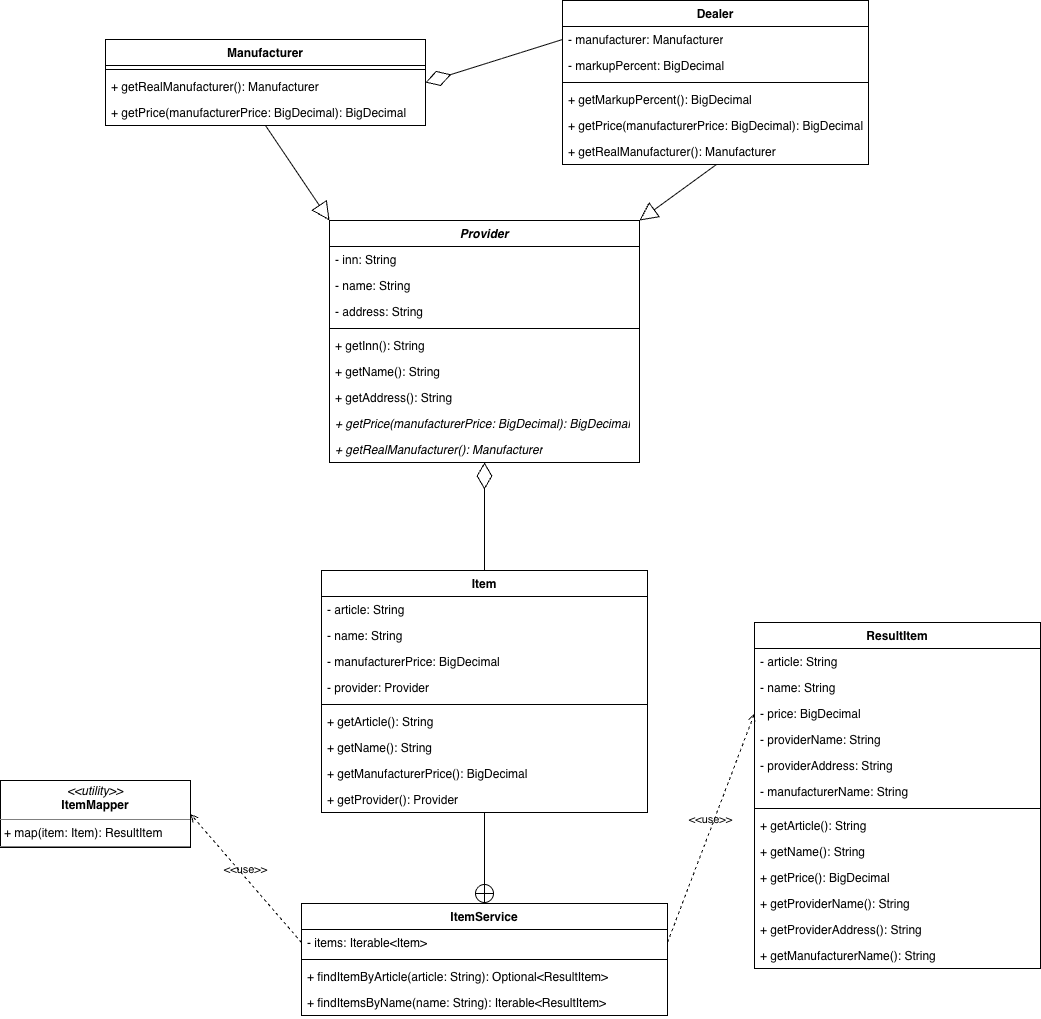

The diagram above was exported from draw.io. Its source (the exported page's mxGraphModel, read from the mxfile embedded in the PNG):
<mxGraphModel dx="1773" dy="732" grid="0" gridSize="10" guides="1" tooltips="1" connect="1" arrows="1" fold="1" page="1" pageScale="1" pageWidth="827" pageHeight="1169" background="light-dark(#ffffff, #000000)" math="0" shadow="0">
  <root>
    <mxCell id="0" />
    <mxCell id="1" parent="0" />
    <mxCell id="TbsFdt5ET8Enr8jPkSW2-1" value="&lt;i&gt;Provider&lt;/i&gt;" style="swimlane;fontStyle=1;align=center;verticalAlign=top;childLayout=stackLayout;horizontal=1;startSize=26;horizontalStack=0;resizeParent=1;resizeParentMax=0;resizeLast=0;collapsible=1;marginBottom=0;whiteSpace=wrap;html=1;" parent="1" vertex="1">
      <mxGeometry x="83" y="338" width="310" height="242" as="geometry" />
    </mxCell>
    <mxCell id="TbsFdt5ET8Enr8jPkSW2-2" value="- inn: String" style="text;strokeColor=none;fillColor=none;align=left;verticalAlign=top;spacingLeft=4;spacingRight=4;overflow=hidden;rotatable=0;points=[[0,0.5],[1,0.5]];portConstraint=eastwest;whiteSpace=wrap;html=1;" parent="TbsFdt5ET8Enr8jPkSW2-1" vertex="1">
      <mxGeometry y="26" width="310" height="26" as="geometry" />
    </mxCell>
    <mxCell id="TbsFdt5ET8Enr8jPkSW2-5" value="- name: String" style="text;strokeColor=none;fillColor=none;align=left;verticalAlign=top;spacingLeft=4;spacingRight=4;overflow=hidden;rotatable=0;points=[[0,0.5],[1,0.5]];portConstraint=eastwest;whiteSpace=wrap;html=1;" parent="TbsFdt5ET8Enr8jPkSW2-1" vertex="1">
      <mxGeometry y="52" width="310" height="26" as="geometry" />
    </mxCell>
    <mxCell id="TbsFdt5ET8Enr8jPkSW2-6" value="- address: String" style="text;strokeColor=none;fillColor=none;align=left;verticalAlign=top;spacingLeft=4;spacingRight=4;overflow=hidden;rotatable=0;points=[[0,0.5],[1,0.5]];portConstraint=eastwest;whiteSpace=wrap;html=1;" parent="TbsFdt5ET8Enr8jPkSW2-1" vertex="1">
      <mxGeometry y="78" width="310" height="26" as="geometry" />
    </mxCell>
    <mxCell id="TbsFdt5ET8Enr8jPkSW2-3" value="" style="line;strokeWidth=1;fillColor=none;align=left;verticalAlign=middle;spacingTop=-1;spacingLeft=3;spacingRight=3;rotatable=0;labelPosition=right;points=[];portConstraint=eastwest;strokeColor=inherit;" parent="TbsFdt5ET8Enr8jPkSW2-1" vertex="1">
      <mxGeometry y="104" width="310" height="8" as="geometry" />
    </mxCell>
    <mxCell id="TbsFdt5ET8Enr8jPkSW2-4" value="+ getInn(): String" style="text;strokeColor=none;fillColor=none;align=left;verticalAlign=top;spacingLeft=4;spacingRight=4;overflow=hidden;rotatable=0;points=[[0,0.5],[1,0.5]];portConstraint=eastwest;whiteSpace=wrap;html=1;" parent="TbsFdt5ET8Enr8jPkSW2-1" vertex="1">
      <mxGeometry y="112" width="310" height="26" as="geometry" />
    </mxCell>
    <mxCell id="TbsFdt5ET8Enr8jPkSW2-7" value="+ getName(): String" style="text;strokeColor=none;fillColor=none;align=left;verticalAlign=top;spacingLeft=4;spacingRight=4;overflow=hidden;rotatable=0;points=[[0,0.5],[1,0.5]];portConstraint=eastwest;whiteSpace=wrap;html=1;" parent="TbsFdt5ET8Enr8jPkSW2-1" vertex="1">
      <mxGeometry y="138" width="310" height="26" as="geometry" />
    </mxCell>
    <mxCell id="TbsFdt5ET8Enr8jPkSW2-8" value="+ getAddress(): String" style="text;strokeColor=none;fillColor=none;align=left;verticalAlign=top;spacingLeft=4;spacingRight=4;overflow=hidden;rotatable=0;points=[[0,0.5],[1,0.5]];portConstraint=eastwest;whiteSpace=wrap;html=1;" parent="TbsFdt5ET8Enr8jPkSW2-1" vertex="1">
      <mxGeometry y="164" width="310" height="26" as="geometry" />
    </mxCell>
    <mxCell id="TbsFdt5ET8Enr8jPkSW2-49" value="&lt;i&gt;+ getPrice(manufacturerPrice: BigDecimal): BigDecimal&lt;/i&gt;" style="text;strokeColor=none;fillColor=none;align=left;verticalAlign=top;spacingLeft=4;spacingRight=4;overflow=hidden;rotatable=0;points=[[0,0.5],[1,0.5]];portConstraint=eastwest;whiteSpace=wrap;html=1;" parent="TbsFdt5ET8Enr8jPkSW2-1" vertex="1">
      <mxGeometry y="190" width="310" height="26" as="geometry" />
    </mxCell>
    <mxCell id="TbsFdt5ET8Enr8jPkSW2-88" value="&lt;i&gt;+ getRealManufacturer(): Manufacturer&lt;/i&gt;" style="text;strokeColor=none;fillColor=none;align=left;verticalAlign=top;spacingLeft=4;spacingRight=4;overflow=hidden;rotatable=0;points=[[0,0.5],[1,0.5]];portConstraint=eastwest;whiteSpace=wrap;html=1;" parent="TbsFdt5ET8Enr8jPkSW2-1" vertex="1">
      <mxGeometry y="216" width="310" height="26" as="geometry" />
    </mxCell>
    <mxCell id="TbsFdt5ET8Enr8jPkSW2-9" value="Manufacturer" style="swimlane;fontStyle=1;align=center;verticalAlign=top;childLayout=stackLayout;horizontal=1;startSize=26;horizontalStack=0;resizeParent=1;resizeParentMax=0;resizeLast=0;collapsible=1;marginBottom=0;whiteSpace=wrap;html=1;" parent="1" vertex="1">
      <mxGeometry x="-141" y="157" width="320" height="86" as="geometry" />
    </mxCell>
    <mxCell id="TbsFdt5ET8Enr8jPkSW2-13" value="" style="line;strokeWidth=1;fillColor=none;align=left;verticalAlign=middle;spacingTop=-1;spacingLeft=3;spacingRight=3;rotatable=0;labelPosition=right;points=[];portConstraint=eastwest;strokeColor=inherit;" parent="TbsFdt5ET8Enr8jPkSW2-9" vertex="1">
      <mxGeometry y="26" width="320" height="8" as="geometry" />
    </mxCell>
    <mxCell id="TbsFdt5ET8Enr8jPkSW2-89" value="+ getRealManufacturer(): Manufacturer" style="text;strokeColor=none;fillColor=none;align=left;verticalAlign=top;spacingLeft=4;spacingRight=4;overflow=hidden;rotatable=0;points=[[0,0.5],[1,0.5]];portConstraint=eastwest;whiteSpace=wrap;html=1;" parent="TbsFdt5ET8Enr8jPkSW2-9" vertex="1">
      <mxGeometry y="34" width="320" height="26" as="geometry" />
    </mxCell>
    <mxCell id="TbsFdt5ET8Enr8jPkSW2-90" value="+ getPrice(manufacturerPrice: BigDecimal): BigDecimal" style="text;strokeColor=none;fillColor=none;align=left;verticalAlign=top;spacingLeft=4;spacingRight=4;overflow=hidden;rotatable=0;points=[[0,0.5],[1,0.5]];portConstraint=eastwest;whiteSpace=wrap;html=1;" parent="TbsFdt5ET8Enr8jPkSW2-9" vertex="1">
      <mxGeometry y="60" width="320" height="26" as="geometry" />
    </mxCell>
    <mxCell id="TbsFdt5ET8Enr8jPkSW2-17" value="Dealer" style="swimlane;fontStyle=1;align=center;verticalAlign=top;childLayout=stackLayout;horizontal=1;startSize=26;horizontalStack=0;resizeParent=1;resizeParentMax=0;resizeLast=0;collapsible=1;marginBottom=0;whiteSpace=wrap;html=1;" parent="1" vertex="1">
      <mxGeometry x="316" y="118" width="306" height="164" as="geometry" />
    </mxCell>
    <mxCell id="TbsFdt5ET8Enr8jPkSW2-18" value="- manufacturer: Manufacturer" style="text;strokeColor=none;fillColor=none;align=left;verticalAlign=top;spacingLeft=4;spacingRight=4;overflow=hidden;rotatable=0;points=[[0,0.5],[1,0.5]];portConstraint=eastwest;whiteSpace=wrap;html=1;" parent="TbsFdt5ET8Enr8jPkSW2-17" vertex="1">
      <mxGeometry y="26" width="306" height="26" as="geometry" />
    </mxCell>
    <mxCell id="TbsFdt5ET8Enr8jPkSW2-19" value="- markupPercent: BigDecimal" style="text;strokeColor=none;fillColor=none;align=left;verticalAlign=top;spacingLeft=4;spacingRight=4;overflow=hidden;rotatable=0;points=[[0,0.5],[1,0.5]];portConstraint=eastwest;whiteSpace=wrap;html=1;" parent="TbsFdt5ET8Enr8jPkSW2-17" vertex="1">
      <mxGeometry y="52" width="306" height="26" as="geometry" />
    </mxCell>
    <mxCell id="TbsFdt5ET8Enr8jPkSW2-21" value="" style="line;strokeWidth=1;fillColor=none;align=left;verticalAlign=middle;spacingTop=-1;spacingLeft=3;spacingRight=3;rotatable=0;labelPosition=right;points=[];portConstraint=eastwest;strokeColor=inherit;" parent="TbsFdt5ET8Enr8jPkSW2-17" vertex="1">
      <mxGeometry y="78" width="306" height="8" as="geometry" />
    </mxCell>
    <mxCell id="TbsFdt5ET8Enr8jPkSW2-22" value="+ getMarkupPercent(): BigDecimal" style="text;strokeColor=none;fillColor=none;align=left;verticalAlign=top;spacingLeft=4;spacingRight=4;overflow=hidden;rotatable=0;points=[[0,0.5],[1,0.5]];portConstraint=eastwest;whiteSpace=wrap;html=1;" parent="TbsFdt5ET8Enr8jPkSW2-17" vertex="1">
      <mxGeometry y="86" width="306" height="26" as="geometry" />
    </mxCell>
    <mxCell id="TbsFdt5ET8Enr8jPkSW2-23" value="+ getPrice(manufacturerPrice: BigDecimal): BigDecimal" style="text;strokeColor=none;fillColor=none;align=left;verticalAlign=top;spacingLeft=4;spacingRight=4;overflow=hidden;rotatable=0;points=[[0,0.5],[1,0.5]];portConstraint=eastwest;whiteSpace=wrap;html=1;" parent="TbsFdt5ET8Enr8jPkSW2-17" vertex="1">
      <mxGeometry y="112" width="306" height="26" as="geometry" />
    </mxCell>
    <mxCell id="TbsFdt5ET8Enr8jPkSW2-50" value="+ getRealManufacturer(): Manufacturer" style="text;strokeColor=none;fillColor=none;align=left;verticalAlign=top;spacingLeft=4;spacingRight=4;overflow=hidden;rotatable=0;points=[[0,0.5],[1,0.5]];portConstraint=eastwest;whiteSpace=wrap;html=1;" parent="TbsFdt5ET8Enr8jPkSW2-17" vertex="1">
      <mxGeometry y="138" width="306" height="26" as="geometry" />
    </mxCell>
    <mxCell id="TbsFdt5ET8Enr8jPkSW2-30" value="" style="endArrow=block;endSize=16;endFill=0;html=1;rounded=0;exitX=0.5;exitY=1;exitDx=0;exitDy=0;entryX=0;entryY=0;entryDx=0;entryDy=0;" parent="1" source="TbsFdt5ET8Enr8jPkSW2-9" target="TbsFdt5ET8Enr8jPkSW2-1" edge="1">
      <mxGeometry x="-0.3875" y="-45" width="160" relative="1" as="geometry">
        <mxPoint x="147" y="236" as="sourcePoint" />
        <mxPoint x="76" y="276" as="targetPoint" />
        <mxPoint as="offset" />
      </mxGeometry>
    </mxCell>
    <mxCell id="TbsFdt5ET8Enr8jPkSW2-31" value="" style="endArrow=block;endSize=16;endFill=0;html=1;rounded=0;entryX=1;entryY=0;entryDx=0;entryDy=0;exitX=0.503;exitY=1.001;exitDx=0;exitDy=0;exitPerimeter=0;" parent="1" source="TbsFdt5ET8Enr8jPkSW2-50" target="TbsFdt5ET8Enr8jPkSW2-1" edge="1">
      <mxGeometry x="-0.3875" y="-45" width="160" relative="1" as="geometry">
        <mxPoint x="469" y="215" as="sourcePoint" />
        <mxPoint x="343" y="354" as="targetPoint" />
        <mxPoint as="offset" />
      </mxGeometry>
    </mxCell>
    <mxCell id="TbsFdt5ET8Enr8jPkSW2-32" value="" style="endArrow=diamondThin;endFill=0;endSize=24;html=1;rounded=0;entryX=1;entryY=0.5;entryDx=0;entryDy=0;exitX=0;exitY=0.5;exitDx=0;exitDy=0;" parent="1" source="TbsFdt5ET8Enr8jPkSW2-18" target="TbsFdt5ET8Enr8jPkSW2-9" edge="1">
      <mxGeometry width="160" relative="1" as="geometry">
        <mxPoint x="252" y="384" as="sourcePoint" />
        <mxPoint x="95" y="125" as="targetPoint" />
      </mxGeometry>
    </mxCell>
    <mxCell id="TbsFdt5ET8Enr8jPkSW2-33" value="Item" style="swimlane;fontStyle=1;align=center;verticalAlign=top;childLayout=stackLayout;horizontal=1;startSize=26;horizontalStack=0;resizeParent=1;resizeParentMax=0;resizeLast=0;collapsible=1;marginBottom=0;whiteSpace=wrap;html=1;" parent="1" vertex="1">
      <mxGeometry x="75" y="688" width="326" height="242" as="geometry" />
    </mxCell>
    <mxCell id="TbsFdt5ET8Enr8jPkSW2-34" value="- article: String" style="text;strokeColor=none;fillColor=none;align=left;verticalAlign=top;spacingLeft=4;spacingRight=4;overflow=hidden;rotatable=0;points=[[0,0.5],[1,0.5]];portConstraint=eastwest;whiteSpace=wrap;html=1;" parent="TbsFdt5ET8Enr8jPkSW2-33" vertex="1">
      <mxGeometry y="26" width="326" height="26" as="geometry" />
    </mxCell>
    <mxCell id="TbsFdt5ET8Enr8jPkSW2-37" value="- name: String" style="text;strokeColor=none;fillColor=none;align=left;verticalAlign=top;spacingLeft=4;spacingRight=4;overflow=hidden;rotatable=0;points=[[0,0.5],[1,0.5]];portConstraint=eastwest;whiteSpace=wrap;html=1;" parent="TbsFdt5ET8Enr8jPkSW2-33" vertex="1">
      <mxGeometry y="52" width="326" height="26" as="geometry" />
    </mxCell>
    <mxCell id="TbsFdt5ET8Enr8jPkSW2-38" value="- manufacturerPrice: BigDecimal" style="text;strokeColor=none;fillColor=none;align=left;verticalAlign=top;spacingLeft=4;spacingRight=4;overflow=hidden;rotatable=0;points=[[0,0.5],[1,0.5]];portConstraint=eastwest;whiteSpace=wrap;html=1;" parent="TbsFdt5ET8Enr8jPkSW2-33" vertex="1">
      <mxGeometry y="78" width="326" height="26" as="geometry" />
    </mxCell>
    <mxCell id="TbsFdt5ET8Enr8jPkSW2-39" value="- provider: Provider" style="text;strokeColor=none;fillColor=none;align=left;verticalAlign=top;spacingLeft=4;spacingRight=4;overflow=hidden;rotatable=0;points=[[0,0.5],[1,0.5]];portConstraint=eastwest;whiteSpace=wrap;html=1;" parent="TbsFdt5ET8Enr8jPkSW2-33" vertex="1">
      <mxGeometry y="104" width="326" height="26" as="geometry" />
    </mxCell>
    <mxCell id="TbsFdt5ET8Enr8jPkSW2-35" value="" style="line;strokeWidth=1;fillColor=none;align=left;verticalAlign=middle;spacingTop=-1;spacingLeft=3;spacingRight=3;rotatable=0;labelPosition=right;points=[];portConstraint=eastwest;strokeColor=inherit;" parent="TbsFdt5ET8Enr8jPkSW2-33" vertex="1">
      <mxGeometry y="130" width="326" height="8" as="geometry" />
    </mxCell>
    <mxCell id="TbsFdt5ET8Enr8jPkSW2-48" value="+ getArticle(): String" style="text;strokeColor=none;fillColor=none;align=left;verticalAlign=top;spacingLeft=4;spacingRight=4;overflow=hidden;rotatable=0;points=[[0,0.5],[1,0.5]];portConstraint=eastwest;whiteSpace=wrap;html=1;" parent="TbsFdt5ET8Enr8jPkSW2-33" vertex="1">
      <mxGeometry y="138" width="326" height="26" as="geometry" />
    </mxCell>
    <mxCell id="TbsFdt5ET8Enr8jPkSW2-41" value="+ getName(): String" style="text;strokeColor=none;fillColor=none;align=left;verticalAlign=top;spacingLeft=4;spacingRight=4;overflow=hidden;rotatable=0;points=[[0,0.5],[1,0.5]];portConstraint=eastwest;whiteSpace=wrap;html=1;" parent="TbsFdt5ET8Enr8jPkSW2-33" vertex="1">
      <mxGeometry y="164" width="326" height="26" as="geometry" />
    </mxCell>
    <mxCell id="TbsFdt5ET8Enr8jPkSW2-42" value="+ getManufacturerPrice(): BigDecimal" style="text;strokeColor=none;fillColor=none;align=left;verticalAlign=top;spacingLeft=4;spacingRight=4;overflow=hidden;rotatable=0;points=[[0,0.5],[1,0.5]];portConstraint=eastwest;whiteSpace=wrap;html=1;" parent="TbsFdt5ET8Enr8jPkSW2-33" vertex="1">
      <mxGeometry y="190" width="326" height="26" as="geometry" />
    </mxCell>
    <mxCell id="TbsFdt5ET8Enr8jPkSW2-43" value="+ getProvider(): Provider" style="text;strokeColor=none;fillColor=none;align=left;verticalAlign=top;spacingLeft=4;spacingRight=4;overflow=hidden;rotatable=0;points=[[0,0.5],[1,0.5]];portConstraint=eastwest;whiteSpace=wrap;html=1;" parent="TbsFdt5ET8Enr8jPkSW2-33" vertex="1">
      <mxGeometry y="216" width="326" height="26" as="geometry" />
    </mxCell>
    <mxCell id="TbsFdt5ET8Enr8jPkSW2-40" value="" style="endArrow=diamondThin;endFill=0;endSize=24;html=1;rounded=0;exitX=0.5;exitY=0;exitDx=0;exitDy=0;entryX=0.5;entryY=1;entryDx=0;entryDy=0;" parent="1" source="TbsFdt5ET8Enr8jPkSW2-33" target="TbsFdt5ET8Enr8jPkSW2-1" edge="1">
      <mxGeometry width="160" relative="1" as="geometry">
        <mxPoint x="329" y="527" as="sourcePoint" />
        <mxPoint x="321" y="485" as="targetPoint" />
      </mxGeometry>
    </mxCell>
    <mxCell id="TbsFdt5ET8Enr8jPkSW2-51" value="ItemService" style="swimlane;fontStyle=1;align=center;verticalAlign=top;childLayout=stackLayout;horizontal=1;startSize=26;horizontalStack=0;resizeParent=1;resizeParentMax=0;resizeLast=0;collapsible=1;marginBottom=0;whiteSpace=wrap;html=1;" parent="1" vertex="1">
      <mxGeometry x="55" y="1021" width="366" height="112" as="geometry" />
    </mxCell>
    <mxCell id="TbsFdt5ET8Enr8jPkSW2-55" value="- items: Iterable&amp;lt;Item&amp;gt;" style="text;strokeColor=none;fillColor=none;align=left;verticalAlign=top;spacingLeft=4;spacingRight=4;overflow=hidden;rotatable=0;points=[[0,0.5],[1,0.5]];portConstraint=eastwest;whiteSpace=wrap;html=1;" parent="TbsFdt5ET8Enr8jPkSW2-51" vertex="1">
      <mxGeometry y="26" width="366" height="26" as="geometry" />
    </mxCell>
    <mxCell id="TbsFdt5ET8Enr8jPkSW2-56" value="" style="line;strokeWidth=1;fillColor=none;align=left;verticalAlign=middle;spacingTop=-1;spacingLeft=3;spacingRight=3;rotatable=0;labelPosition=right;points=[];portConstraint=eastwest;strokeColor=inherit;" parent="TbsFdt5ET8Enr8jPkSW2-51" vertex="1">
      <mxGeometry y="52" width="366" height="8" as="geometry" />
    </mxCell>
    <mxCell id="TbsFdt5ET8Enr8jPkSW2-57" value="+ findItemByArticle(article: String): Optional&amp;lt;ResultItem&amp;gt;" style="text;strokeColor=none;fillColor=none;align=left;verticalAlign=top;spacingLeft=4;spacingRight=4;overflow=hidden;rotatable=0;points=[[0,0.5],[1,0.5]];portConstraint=eastwest;whiteSpace=wrap;html=1;" parent="TbsFdt5ET8Enr8jPkSW2-51" vertex="1">
      <mxGeometry y="60" width="366" height="26" as="geometry" />
    </mxCell>
    <mxCell id="TbsFdt5ET8Enr8jPkSW2-65" value="+ findItemsByName(name: String): Iterable&amp;lt;ResultItem&amp;gt;" style="text;strokeColor=none;fillColor=none;align=left;verticalAlign=top;spacingLeft=4;spacingRight=4;overflow=hidden;rotatable=0;points=[[0,0.5],[1,0.5]];portConstraint=eastwest;whiteSpace=wrap;html=1;" parent="TbsFdt5ET8Enr8jPkSW2-51" vertex="1">
      <mxGeometry y="86" width="366" height="26" as="geometry" />
    </mxCell>
    <mxCell id="TbsFdt5ET8Enr8jPkSW2-66" value="" style="endArrow=circlePlus;startArrow=none;endFill=0;startFill=0;endSize=8;html=1;labelBackgroundColor=none;rounded=0;entryX=0.5;entryY=0;entryDx=0;entryDy=0;exitX=0.5;exitY=1;exitDx=0;exitDy=0;" parent="1" source="TbsFdt5ET8Enr8jPkSW2-33" target="TbsFdt5ET8Enr8jPkSW2-51" edge="1">
      <mxGeometry width="160" relative="1" as="geometry">
        <mxPoint x="321" y="919" as="sourcePoint" />
        <mxPoint x="368" y="630" as="targetPoint" />
      </mxGeometry>
    </mxCell>
    <mxCell id="TbsFdt5ET8Enr8jPkSW2-67" value="ResultItem" style="swimlane;fontStyle=1;align=center;verticalAlign=top;childLayout=stackLayout;horizontal=1;startSize=26;horizontalStack=0;resizeParent=1;resizeParentMax=0;resizeLast=0;collapsible=1;marginBottom=0;whiteSpace=wrap;html=1;" parent="1" vertex="1">
      <mxGeometry x="508" y="740" width="286" height="346" as="geometry" />
    </mxCell>
    <mxCell id="TbsFdt5ET8Enr8jPkSW2-68" value="- article: String" style="text;strokeColor=none;fillColor=none;align=left;verticalAlign=top;spacingLeft=4;spacingRight=4;overflow=hidden;rotatable=0;points=[[0,0.5],[1,0.5]];portConstraint=eastwest;whiteSpace=wrap;html=1;" parent="TbsFdt5ET8Enr8jPkSW2-67" vertex="1">
      <mxGeometry y="26" width="286" height="26" as="geometry" />
    </mxCell>
    <mxCell id="TbsFdt5ET8Enr8jPkSW2-69" value="- name: String" style="text;strokeColor=none;fillColor=none;align=left;verticalAlign=top;spacingLeft=4;spacingRight=4;overflow=hidden;rotatable=0;points=[[0,0.5],[1,0.5]];portConstraint=eastwest;whiteSpace=wrap;html=1;" parent="TbsFdt5ET8Enr8jPkSW2-67" vertex="1">
      <mxGeometry y="52" width="286" height="26" as="geometry" />
    </mxCell>
    <mxCell id="TbsFdt5ET8Enr8jPkSW2-70" value="- price: BigDecimal" style="text;strokeColor=none;fillColor=none;align=left;verticalAlign=top;spacingLeft=4;spacingRight=4;overflow=hidden;rotatable=0;points=[[0,0.5],[1,0.5]];portConstraint=eastwest;whiteSpace=wrap;html=1;" parent="TbsFdt5ET8Enr8jPkSW2-67" vertex="1">
      <mxGeometry y="78" width="286" height="26" as="geometry" />
    </mxCell>
    <mxCell id="TbsFdt5ET8Enr8jPkSW2-71" value="- providerName: String" style="text;strokeColor=none;fillColor=none;align=left;verticalAlign=top;spacingLeft=4;spacingRight=4;overflow=hidden;rotatable=0;points=[[0,0.5],[1,0.5]];portConstraint=eastwest;whiteSpace=wrap;html=1;" parent="TbsFdt5ET8Enr8jPkSW2-67" vertex="1">
      <mxGeometry y="104" width="286" height="26" as="geometry" />
    </mxCell>
    <mxCell id="TbsFdt5ET8Enr8jPkSW2-82" value="- providerAddress: String" style="text;strokeColor=none;fillColor=none;align=left;verticalAlign=top;spacingLeft=4;spacingRight=4;overflow=hidden;rotatable=0;points=[[0,0.5],[1,0.5]];portConstraint=eastwest;whiteSpace=wrap;html=1;" parent="TbsFdt5ET8Enr8jPkSW2-67" vertex="1">
      <mxGeometry y="130" width="286" height="26" as="geometry" />
    </mxCell>
    <mxCell id="TbsFdt5ET8Enr8jPkSW2-83" value="- manufacturerName: String" style="text;strokeColor=none;fillColor=none;align=left;verticalAlign=top;spacingLeft=4;spacingRight=4;overflow=hidden;rotatable=0;points=[[0,0.5],[1,0.5]];portConstraint=eastwest;whiteSpace=wrap;html=1;" parent="TbsFdt5ET8Enr8jPkSW2-67" vertex="1">
      <mxGeometry y="156" width="286" height="26" as="geometry" />
    </mxCell>
    <mxCell id="TbsFdt5ET8Enr8jPkSW2-72" value="" style="line;strokeWidth=1;fillColor=none;align=left;verticalAlign=middle;spacingTop=-1;spacingLeft=3;spacingRight=3;rotatable=0;labelPosition=right;points=[];portConstraint=eastwest;strokeColor=inherit;" parent="TbsFdt5ET8Enr8jPkSW2-67" vertex="1">
      <mxGeometry y="182" width="286" height="8" as="geometry" />
    </mxCell>
    <mxCell id="TbsFdt5ET8Enr8jPkSW2-73" value="+ getArticle(): String" style="text;strokeColor=none;fillColor=none;align=left;verticalAlign=top;spacingLeft=4;spacingRight=4;overflow=hidden;rotatable=0;points=[[0,0.5],[1,0.5]];portConstraint=eastwest;whiteSpace=wrap;html=1;" parent="TbsFdt5ET8Enr8jPkSW2-67" vertex="1">
      <mxGeometry y="190" width="286" height="26" as="geometry" />
    </mxCell>
    <mxCell id="TbsFdt5ET8Enr8jPkSW2-75" value="+ getName(): String" style="text;strokeColor=none;fillColor=none;align=left;verticalAlign=top;spacingLeft=4;spacingRight=4;overflow=hidden;rotatable=0;points=[[0,0.5],[1,0.5]];portConstraint=eastwest;whiteSpace=wrap;html=1;" parent="TbsFdt5ET8Enr8jPkSW2-67" vertex="1">
      <mxGeometry y="216" width="286" height="26" as="geometry" />
    </mxCell>
    <mxCell id="TbsFdt5ET8Enr8jPkSW2-77" value="+ getPrice(): BigDecimal" style="text;strokeColor=none;fillColor=none;align=left;verticalAlign=top;spacingLeft=4;spacingRight=4;overflow=hidden;rotatable=0;points=[[0,0.5],[1,0.5]];portConstraint=eastwest;whiteSpace=wrap;html=1;" parent="TbsFdt5ET8Enr8jPkSW2-67" vertex="1">
      <mxGeometry y="242" width="286" height="26" as="geometry" />
    </mxCell>
    <mxCell id="TbsFdt5ET8Enr8jPkSW2-79" value="+ getProviderName(): String" style="text;strokeColor=none;fillColor=none;align=left;verticalAlign=top;spacingLeft=4;spacingRight=4;overflow=hidden;rotatable=0;points=[[0,0.5],[1,0.5]];portConstraint=eastwest;whiteSpace=wrap;html=1;" parent="TbsFdt5ET8Enr8jPkSW2-67" vertex="1">
      <mxGeometry y="268" width="286" height="26" as="geometry" />
    </mxCell>
    <mxCell id="TbsFdt5ET8Enr8jPkSW2-84" value="+ getProviderAddress(): String" style="text;strokeColor=none;fillColor=none;align=left;verticalAlign=top;spacingLeft=4;spacingRight=4;overflow=hidden;rotatable=0;points=[[0,0.5],[1,0.5]];portConstraint=eastwest;whiteSpace=wrap;html=1;" parent="TbsFdt5ET8Enr8jPkSW2-67" vertex="1">
      <mxGeometry y="294" width="286" height="26" as="geometry" />
    </mxCell>
    <mxCell id="TbsFdt5ET8Enr8jPkSW2-85" value="+ getManufacturerName(): String" style="text;strokeColor=none;fillColor=none;align=left;verticalAlign=top;spacingLeft=4;spacingRight=4;overflow=hidden;rotatable=0;points=[[0,0.5],[1,0.5]];portConstraint=eastwest;whiteSpace=wrap;html=1;" parent="TbsFdt5ET8Enr8jPkSW2-67" vertex="1">
      <mxGeometry y="320" width="286" height="26" as="geometry" />
    </mxCell>
    <mxCell id="TbsFdt5ET8Enr8jPkSW2-86" value="&amp;lt;&amp;lt;use&amp;gt;&amp;gt;" style="html=1;verticalAlign=bottom;labelBackgroundColor=none;endArrow=open;endFill=0;dashed=1;rounded=0;exitX=1;exitY=0.5;exitDx=0;exitDy=0;entryX=0;entryY=0.5;entryDx=0;entryDy=0;" parent="1" source="TbsFdt5ET8Enr8jPkSW2-55" target="TbsFdt5ET8Enr8jPkSW2-70" edge="1">
      <mxGeometry width="160" relative="1" as="geometry">
        <mxPoint x="380" y="1050" as="sourcePoint" />
        <mxPoint x="540" y="1050" as="targetPoint" />
      </mxGeometry>
    </mxCell>
    <mxCell id="TbsFdt5ET8Enr8jPkSW2-91" value="&amp;lt;&amp;lt;use&amp;gt;&amp;gt;" style="html=1;verticalAlign=bottom;labelBackgroundColor=none;endArrow=open;endFill=0;dashed=1;rounded=0;exitX=0;exitY=0.5;exitDx=0;exitDy=0;entryX=1;entryY=0.5;entryDx=0;entryDy=0;" parent="1" source="TbsFdt5ET8Enr8jPkSW2-55" target="TbsFdt5ET8Enr8jPkSW2-97" edge="1">
      <mxGeometry width="160" relative="1" as="geometry">
        <mxPoint x="-27" y="1240" as="sourcePoint" />
        <mxPoint x="-80" y="976" as="targetPoint" />
      </mxGeometry>
    </mxCell>
    <mxCell id="TbsFdt5ET8Enr8jPkSW2-97" value="&lt;p style=&quot;margin:0px;margin-top:4px;text-align:center;&quot;&gt;&lt;i&gt;&amp;lt;&amp;lt;utility&amp;gt;&amp;gt;&lt;/i&gt;&lt;br&gt;&lt;b&gt;ItemMapper&lt;/b&gt;&lt;/p&gt;&lt;hr size=&quot;1&quot; style=&quot;border-style:solid;&quot;&gt;&lt;p style=&quot;margin:0px;margin-left:4px;&quot;&gt;+ map(item: Item): ResultItem&lt;/p&gt;&lt;hr size=&quot;1&quot; style=&quot;border-style:solid;&quot;&gt;&lt;p style=&quot;margin:0px;margin-left:4px;&quot;&gt;&lt;br&gt;&lt;/p&gt;" style="verticalAlign=top;align=left;overflow=fill;html=1;whiteSpace=wrap;" parent="1" vertex="1">
      <mxGeometry x="-246" y="898" width="190" height="67" as="geometry" />
    </mxCell>
  </root>
</mxGraphModel>